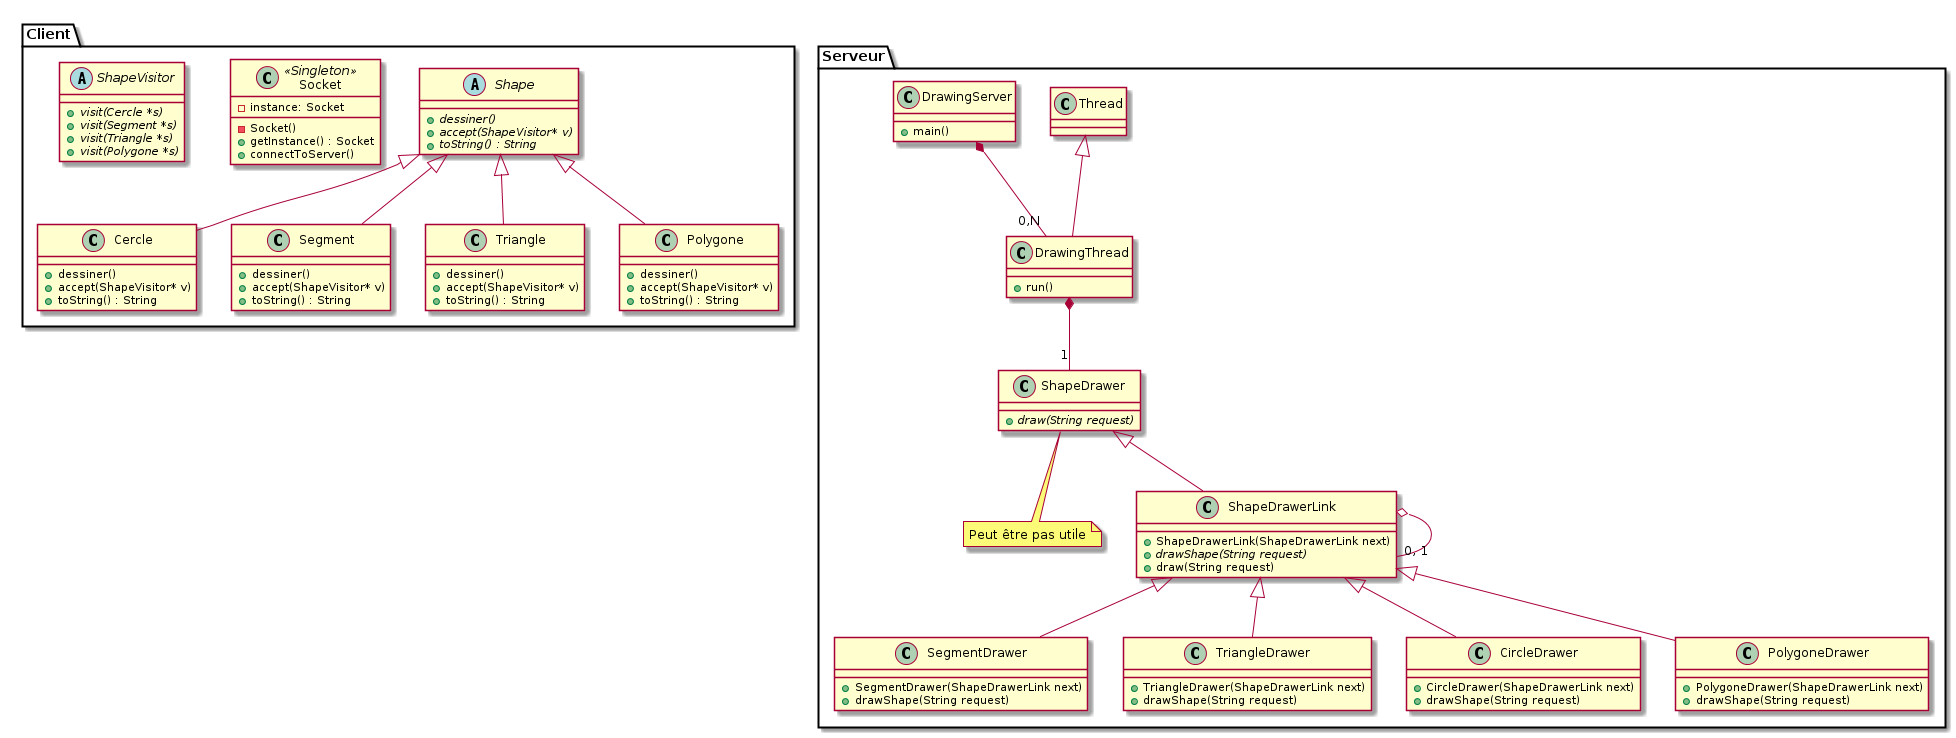

The diagram above was rendered by PlantUML. Its source (embedded in the PNG):
@startuml
package Client {
    abstract class Shape {
        +{abstract} dessiner()
        +{abstract} accept(ShapeVisitor* v)
        +{abstract} toString() : String
    }
    class Cercle {
        +dessiner()
        +accept(ShapeVisitor* v)
        +toString() : String
    }
    class Segment {
        +dessiner()
        +accept(ShapeVisitor* v)
        +toString() : String
    }
    class Triangle {
        +dessiner()
        +accept(ShapeVisitor* v)
        +toString() : String
    }
    class Polygone {
        +dessiner()
        +accept(ShapeVisitor* v)
        +toString() : String
    }
    class Socket << Singleton >> {
        -instance: Socket
        -Socket()
        +getInstance() : Socket
        +connectToServer()
    }

    abstract class ShapeVisitor {
        +{abstract} visit(Cercle *s)
        +{abstract} visit(Segment *s)
        +{abstract} visit(Triangle *s)
        +{abstract} visit(Polygone *s)
    }
}

package Serveur {
    class Thread
    class DrawingServer {
        +main()
    }
    class DrawingThread {
        +run()
    }

    class ShapeDrawer {
        +{abstract}draw(String request)
    }

    note "Peut être pas utile" as N1

    ShapeDrawer..N1

    class ShapeDrawerLink {
        +ShapeDrawerLink(ShapeDrawerLink next)
        +{abstract} drawShape(String request)
        +draw(String request)
    }

    class SegmentDrawer {
        +SegmentDrawer(ShapeDrawerLink next)
        +drawShape(String request)
    }

    class TriangleDrawer {
        +TriangleDrawer(ShapeDrawerLink next)
        +drawShape(String request)
    }

    class CircleDrawer {
        +CircleDrawer(ShapeDrawerLink next)
        +drawShape(String request)
    }

    class PolygoneDrawer {
        +PolygoneDrawer(ShapeDrawerLink next)
        +drawShape(String request)
    }

}
Shape <|-- Cercle
Shape <|-- Segment
Shape <|-- Triangle
Shape <|-- Polygone
DrawingServer *-- "0,N" DrawingThread
Thread <|-- DrawingThread
ShapeDrawer <|-- ShapeDrawerLink
ShapeDrawerLink o-- "0, 1" ShapeDrawerLink
ShapeDrawerLink <|-- SegmentDrawer
ShapeDrawerLink <|-- TriangleDrawer
ShapeDrawerLink <|-- CircleDrawer
ShapeDrawerLink <|-- PolygoneDrawer
DrawingThread *-- "1" ShapeDrawer
@enduml